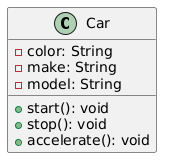

The diagram above was rendered by PlantUML. Its source (embedded in the PNG):
@startuml
class Car {
- color: String
- make: String
- model: String
+ start(): void
+ stop(): void
+ accelerate(): void
}
@enduml